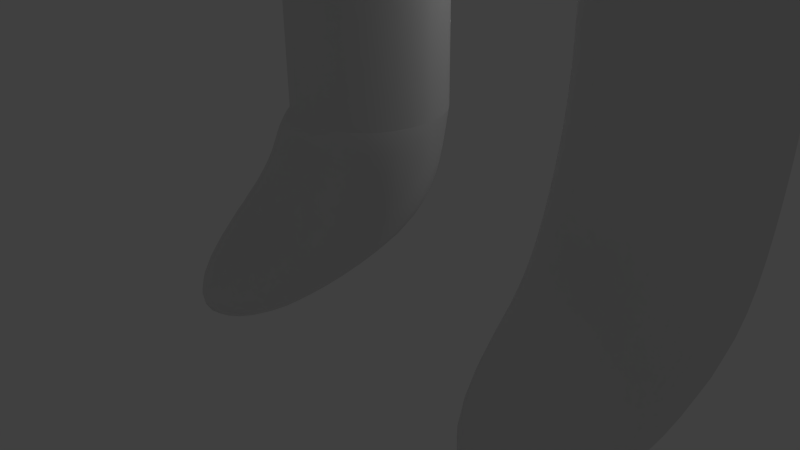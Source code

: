 # Source: simplePersonImprovedHatOnHead.blend  (saved by Blender 2.70.0; exported with 4.5.12 LTS)
import bpy
from mathutils import Matrix  # noqa: F401  (used for matrix-valued properties, if any)

bpy.ops.wm.read_factory_settings(use_empty=True)
scene = bpy.context.scene
scene.name = 'Scene'

# ---- collections
col_collection_1 = bpy.data.collections.new('Collection 1'); scene.collection.children.link(col_collection_1)

# ---- materials (node trees are filled in below, after node groups)
mat_material = bpy.data.materials.new('Material')
mat_material.alpha_threshold = 0.0
mat_material.use_transparent_shadow = False
mat_material.roughness = 0.5
mat_material.line_color = (0.0, 0.0, 0.0, 1.0)

# ---- material node trees

# ---- world
world_world = bpy.data.worlds.new('World'); scene.world = world_world
world_world.color = (0.05088, 0.05088, 0.05088)
world_world.use_sun_shadow = False
world_world.sun_shadow_jitter_overblur = 0.0
world_world.cycles.sampling_method = 'MANUAL'
world_world.cycles.sample_map_resolution = 256

# ---- cameras
cam_camera = bpy.data.cameras.new('Camera')
cam_camera.clip_end = 100.0
cam_camera.lens = 35.0
cam_camera.sensor_width = 32.0
cam_camera.sensor_height = 18.0
cam_camera.ortho_scale = 7.314
cam_camera.dof.focus_distance = 0.0
cam_camera.dof.aperture_fstop = 128.0

# ---- lights
light_lamp = bpy.data.lights.new('Lamp', 'POINT')
light_lamp.transmission_factor = 0.0
light_lamp.cutoff_distance = 30.0
light_lamp.energy = 100.0
light_lamp.shadow_buffer_clip_start = 1.001
light_lamp.shadow_soft_size = 0.1
light_lamp.shadow_maximum_resolution = 0.006
light_lamp.use_absolute_resolution = True
light_lamp.cycles.use_multiple_importance_sampling = False

# ---- meshes
me_cube = bpy.data.meshes.new('Cube')
me_cube.from_pydata([(-0.8652, 1.242, -12.67), (-0.8652, -3.014, -12.67), (-2.865, -3.014, -12.67), (-2.865, 1.242, -12.67), (-0.8652, 1.242, -10.67), (-0.8652, -0.7581, -10.67), (-2.865, -0.7581, -10.67), (-2.865, 1.242, -10.67), (-0.8652, 1.242, -10.67), (-0.8652, -0.7581, -10.67), (-2.865, -0.7581, -10.67), (-2.865, 1.242, -10.67), (-0.8652, 1.242, -10.67), (-0.8652, -0.7581, -10.67), (-2.865, -0.7581, -10.67), (-2.865, 1.242, -10.67), (-0.8652, 1.242, -8.67), (-0.8652, -0.7581, -8.67), (-2.865, -0.7581, -8.67), (-2.865, 1.242, -8.67), (-0.8652, 1.242, -6.67), (-0.8652, -0.7581, -6.67), (-2.865, -0.7581, -6.67), (-2.865, 1.242, -6.67), (-0.8652, 1.242, -6.67), (-0.8652, -0.7581, -6.67), (-2.865, -0.7581, -6.67), (-2.865, 1.242, -6.67), (-0.8652, 1.242, -4.67), (-0.8652, -0.7581, -4.67), (-2.865, -0.7581, -4.67), (-2.865, 1.242, -4.67), (-0.8652, 1.242, -2.67), (-0.8652, -0.7581, -2.67), (-2.865, -0.7581, -2.67), (-2.865, 1.242, -2.67), (1.135, 1.242, -4.67), (1.135, -0.7581, -4.67), (1.135, 1.242, -2.67), (1.135, -0.7581, -2.67), (3.135, 1.242, -4.67), (3.135, -0.7581, -4.67), (3.135, 1.242, -2.67), (3.135, -0.7581, -2.67), (1.135, 1.242, -6.67), (1.135, -0.7581, -6.67), (3.135, 1.242, -6.67), (3.135, -0.7581, -6.67), (1.135, 1.242, -8.67), (1.135, -0.7581, -8.67), (3.135, 1.242, -8.67), (3.135, -0.7581, -8.67), (1.135, 1.242, -10.67), (1.135, -0.7581, -10.67), (3.135, 1.242, -10.67), (3.135, -0.7581, -10.67), (1.135, 1.242, -12.67), (1.135, -3.014, -12.67), (3.135, 1.242, -12.67), (3.135, -3.014, -12.67), (-0.8652, 1.242, -0.6701), (-0.8652, -0.7581, -0.6701), (1.135, 1.242, -0.6701), (1.135, -0.7581, -0.6701), (-2.211, 1.242, 1.33), (-2.211, -0.7581, 1.33), (2.48, 1.242, 1.33), (2.48, -0.7581, 1.33), (-2.211, 1.242, 3.33), (-2.211, -0.7581, 3.33), (2.48, 1.242, 3.33), (2.48, -0.7581, 3.33), (-0.8652, 1.242, 5.33), (-0.8652, -0.7581, 5.33), (1.135, 1.242, 5.33), (1.135, -0.7581, 5.33), (-0.8652, 1.242, 7.33), (-0.8652, -0.7581, 7.33), (1.135, 1.242, 7.33), (1.135, -0.7581, 7.33), (-2.865, 1.242, 3.33), (-2.865, -0.7581, 3.33), (-2.865, 1.242, 5.33), (-2.865, -0.7581, 5.33), (-4.865, 1.242, 3.33), (-4.865, -0.758, 3.33), (-4.865, 1.242, 5.33), (-4.865, -0.758, 5.33), (-6.865, 1.242, 3.33), (-6.865, -0.758, 3.33), (-6.865, 1.242, 5.33), (-6.865, -0.758, 5.33), (3.135, 1.242, 3.33), (3.135, -0.7581, 3.33), (3.135, 1.242, 5.33), (3.135, -0.7581, 5.33), (5.135, 1.242, 3.33), (5.135, -0.7581, 3.33), (5.135, 1.242, 5.33), (5.135, -0.7581, 5.33), (7.135, 1.242, 3.33), (7.135, -0.7581, 3.33), (7.135, 1.242, 5.33), (7.135, -0.7581, 5.33), (0.1348, 0.2419, 6.399), (1.576, -0.8053, 7.72), (-0.4157, -1.452, 7.72), (-1.647, 0.2419, 7.72), (-0.4157, 1.936, 7.72), (1.576, 1.289, 7.72), (0.6854, -1.452, 9.858), (-1.307, -0.8053, 9.858), (-1.307, 1.289, 9.858), (0.6854, 1.936, 9.858), (1.916, 0.2419, 9.858), (0.1348, 0.2419, 11.18), (-0.1888, -0.754, 6.756), (0.982, -0.3736, 6.756), (0.6585, -1.37, 7.532), (1.829, 0.2419, 7.532), (0.982, 0.8575, 6.756), (-0.9124, 0.2419, 6.756), (-1.236, -0.754, 7.532), (-0.1888, 1.238, 6.756), (-1.236, 1.238, 7.532), (0.6585, 1.853, 7.532), (2.029, -0.3736, 8.789), (2.029, 0.8575, 8.789), (0.1348, -1.75, 8.789), (1.306, -1.37, 8.789), (-1.76, -0.3736, 8.789), (-1.036, -1.37, 8.789), (-1.036, 1.853, 8.789), (-1.76, 0.8575, 8.789), (1.306, 1.853, 8.789), (0.1348, 2.234, 8.789), (1.506, -0.754, 10.05), (-0.3888, -1.37, 10.05), (-1.56, 0.2419, 10.05), (-0.3888, 1.853, 10.05), (1.506, 1.238, 10.05), (0.4584, -0.754, 10.82), (1.182, 0.2419, 10.82), (-0.7124, -0.3736, 10.82), (-0.7124, 0.8575, 10.82), (0.4584, 1.238, 10.82), (-6.865, -0.758, 7.33), (-6.865, 1.242, 7.33), (-4.865, -0.758, 7.33), (-4.865, 1.242, 7.33), (-6.865, -0.758, 9.33), (-6.865, 1.242, 9.33), (-4.865, -0.758, 9.33), (-4.865, 1.242, 9.33), (5.135, 1.242, 7.33), (5.135, -0.7581, 7.33), (7.135, 1.242, 7.33), (7.135, -0.7581, 7.33), (5.135, 1.242, 9.33), (5.135, -0.7581, 9.33), (7.135, 1.242, 9.33), (7.135, -0.7581, 9.33), (-1.865, -3.014, -12.67), (-0.8652, -0.7581, -11.67), (-2.865, -0.7581, -11.67), (-1.865, -0.7581, -10.67), (2.135, -0.7581, -10.67), (2.135, -3.014, -12.67), (3.135, -0.7581, -11.67), (1.135, -0.7581, -11.67), (-1.865, -0.7581, -11.67), (2.135, -0.7581, -11.67), (-0.8652, -3.014, -12.67), (-2.865, -3.014, -12.67), (1.135, -3.014, -12.67), (3.135, -3.014, -12.67), (-1.865, -3.014, -12.67), (2.135, -3.014, -12.67)], [(176, 173), (177, 175), (176, 172), (177, 174)], [(0, 1, 162, 2, 3), (7, 6, 10, 11), (0, 4, 5, 163, 1), (170, 165, 6, 164), (2, 164, 6, 7, 3), (4, 0, 3, 7), (11, 10, 14, 15), (6, 165, 5, 9, 10), (4, 7, 11, 8), (5, 4, 8, 9), (15, 14, 18, 19), (10, 9, 13, 14), (8, 11, 15, 12), (9, 8, 12, 13), (19, 18, 22, 23), (14, 13, 17, 18), (12, 15, 19, 16), (13, 12, 16, 17), (23, 22, 26, 27), (18, 17, 21, 22), (16, 19, 23, 20), (17, 16, 20, 21), (27, 26, 30, 31), (22, 21, 25, 26), (20, 23, 27, 24), (21, 20, 24, 25), (31, 30, 34, 35), (26, 25, 29, 30), (24, 27, 31, 28), (25, 24, 28, 29), (32, 35, 34, 33), (30, 29, 33, 34), (28, 31, 35, 32), (28, 32, 38, 36), (36, 38, 42, 40), (33, 29, 37, 39), (33, 39, 63, 61), (29, 28, 36, 37), (41, 40, 42, 43), (39, 37, 41, 43), (38, 39, 43, 42), (41, 37, 45, 47), (47, 45, 49, 51), (36, 40, 46, 44), (40, 41, 47, 46), (37, 36, 44, 45), (51, 49, 53, 166, 55), (44, 46, 50, 48), (46, 47, 51, 50), (45, 44, 48, 49), (171, 169, 57, 167), (48, 50, 54, 52), (50, 51, 55, 54), (49, 48, 52, 53), (57, 56, 58, 59, 167), (52, 54, 58, 56), (54, 55, 168, 59, 58), (53, 52, 56, 57, 169), (61, 63, 67, 65), (38, 32, 60, 62), (39, 38, 62, 63), (32, 33, 61, 60), (65, 67, 71, 69), (62, 60, 64, 66), (63, 62, 66, 67), (60, 61, 65, 64), (69, 71, 75, 73), (66, 64, 68, 70), (67, 66, 70, 71), (64, 65, 69, 68), (73, 75, 79, 77), (70, 68, 72, 74), (70, 74, 94, 92), (72, 68, 80, 82), (76, 77, 79, 78), (74, 72, 76, 78), (75, 74, 78, 79), (72, 73, 77, 76), (82, 80, 84, 86), (69, 73, 83, 81), (73, 72, 82, 83), (68, 69, 81, 80), (86, 84, 88, 90), (81, 83, 87, 85), (83, 82, 86, 87), (80, 81, 85, 84), (152, 153, 151, 150), (85, 87, 91, 89), (91, 87, 148, 146), (84, 85, 89, 88), (92, 94, 98, 96), (75, 71, 93, 95), (74, 75, 95, 94), (71, 70, 92, 93), (96, 98, 102, 100), (95, 93, 97, 99), (94, 95, 99, 98), (93, 92, 96, 97), (99, 97, 101, 103), (99, 103, 157, 155), (97, 96, 100, 101), (104, 117, 116), (105, 117, 119), (104, 116, 121), (104, 121, 123), (104, 123, 120), (105, 119, 126), (106, 118, 128), (107, 122, 130), (108, 124, 132), (109, 125, 134), (105, 126, 129), (106, 128, 131), (107, 130, 133), (108, 132, 135), (109, 134, 127), (110, 136, 141), (111, 137, 143), (112, 138, 144), (113, 139, 145), (114, 140, 142), (116, 118, 106), (116, 117, 118), (117, 105, 118), (119, 120, 109), (119, 117, 120), (117, 104, 120), (121, 122, 107), (121, 116, 122), (116, 106, 122), (123, 124, 108), (123, 121, 124), (121, 107, 124), (120, 125, 109), (120, 123, 125), (123, 108, 125), (126, 127, 114), (126, 119, 127), (119, 109, 127), (128, 129, 110), (128, 118, 129), (118, 105, 129), (130, 131, 111), (130, 122, 131), (122, 106, 131), (132, 133, 112), (132, 124, 133), (124, 107, 133), (134, 135, 113), (134, 125, 135), (125, 108, 135), (129, 136, 110), (129, 126, 136), (126, 114, 136), (131, 137, 111), (131, 128, 137), (128, 110, 137), (133, 138, 112), (133, 130, 138), (130, 111, 138), (135, 139, 113), (135, 132, 139), (132, 112, 139), (127, 140, 114), (127, 134, 140), (134, 113, 140), (141, 142, 115), (141, 136, 142), (136, 114, 142), (143, 141, 115), (143, 137, 141), (137, 110, 141), (144, 143, 115), (144, 138, 143), (138, 111, 143), (145, 144, 115), (145, 139, 144), (139, 112, 144), (142, 145, 115), (142, 140, 145), (140, 113, 145), (87, 86, 149, 148), (90, 91, 146, 147), (86, 90, 147, 149), (148, 149, 153, 152), (147, 146, 150, 151), (149, 147, 151, 153), (146, 148, 152, 150), (89, 91, 90, 88), (155, 157, 161, 159), (102, 98, 154, 156), (103, 102, 156, 157), (98, 99, 155, 154), (158, 159, 161, 160), (156, 154, 158, 160), (157, 156, 160, 161), (154, 155, 159, 158), (101, 100, 102, 103), (162, 170, 164, 2), (1, 163, 170, 162), (163, 5, 165, 170), (168, 171, 167, 59), (55, 166, 171, 168), (166, 53, 169, 171)])
me_cube.polygons.foreach_set('use_smooth', [True] * 204)
me_cube.materials.append(mat_material)
me_cube.use_remesh_preserve_volume = False
me_cube.use_remesh_preserve_attributes = False
me_cube.use_mirror_vertex_groups = False
me_cube.update()
me_circle = bpy.data.meshes.new('Circle')
me_circle.from_pydata([(-8.746, 1.379e-06, -1.984), (-8.746, 1.379e-06, -2.012), (-7.141, 4.251e-07, -0.7389), (-10.85, 1.379e-06, -3.728), (-11.71, 1.379e-06, -4.503), (-5.978, 4.251e-07, 1.392), (-4.622, 4.251e-07, 2.25), (-3.902, 4.251e-07, 3.745), (2.861e-06, 4.781e-07, 5.073), (2.861e-06, 1.379e-06, 3.468), (-6.7, 5.622, -1.984), (-6.7, 5.622, -2.012), (-5.47, 4.59, -0.7389), (-8.311, 6.974, -3.728), (-8.968, 7.525, -4.503), (-4.58, 3.843, 1.392), (-3.541, 2.971, 2.25), (-2.989, 2.508, 3.745), (-0.9753, 0.8183, 4.63), (-1.519, 8.613, -1.984), (-1.519, 8.613, -2.012), (-1.24, 7.032, -0.7389), (-1.884, 10.68, -3.728), (-2.033, 11.53, -4.503), (-1.038, 5.887, 1.392), (-0.8026, 4.552, 2.25), (-0.6776, 3.843, 3.745), (-0.2211, 1.254, 4.63), (4.373, 7.574, -1.984), (4.373, 7.574, -2.012), (3.57, 6.184, -0.7389), (5.425, 9.396, -3.728), (5.854, 10.14, -4.503), (2.989, 5.177, 1.392), (2.311, 4.003, 2.25), (1.951, 3.38, 3.745), (0.6366, 1.103, 4.63), (8.218, 2.991, -1.984), (8.218, 2.991, -2.012), (6.71, 2.442, -0.7389), (10.19, 3.711, -3.728), (11.0, 4.004, -4.503), (5.618, 2.045, 1.392), (4.343, 1.581, 2.25), (3.667, 1.335, 3.745), (1.196, 0.4354, 4.63), (8.218, -2.991, -1.984), (8.218, -2.991, -2.012), (6.71, -2.442, -0.7389), (10.19, -3.711, -3.728), (11.0, -4.004, -4.503), (5.618, -2.045, 1.392), (4.343, -1.581, 2.25), (3.667, -1.335, 3.745), (1.196, -0.4354, 4.63), (4.373, -7.574, -1.984), (4.373, -7.574, -2.012), (3.57, -6.184, -0.7389), (5.425, -9.396, -3.728), (5.854, -10.14, -4.503), (2.989, -5.177, 1.392), (2.311, -4.003, 2.25), (1.951, -3.38, 3.745), (0.6366, -1.103, 4.63), (-1.519, -8.613, -1.984), (-1.519, -8.613, -2.012), (-1.24, -7.032, -0.7389), (-1.884, -10.68, -3.728), (-2.033, -11.53, -4.503), (-1.038, -5.887, 1.392), (-0.8026, -4.552, 2.25), (-0.6776, -3.843, 3.745), (-0.2211, -1.254, 4.63), (-6.7, -5.622, -1.984), (-6.7, -5.622, -2.012), (-5.47, -4.59, -0.7389), (-8.311, -6.974, -3.728), (-8.968, -7.525, -4.503), (-4.58, -3.843, 1.392), (-3.541, -2.971, 2.25), (-2.989, -2.508, 3.745), (-0.9753, -0.8183, 4.63), (-1.273, 1.379e-06, 4.63)], [], [(6, 7, 17, 16), (5, 6, 16, 15), (2, 5, 15, 12), (3, 4, 14, 13), (2, 3, 13, 12), (1, 2, 12, 11), (0, 1, 11, 10), (16, 17, 26, 25), (15, 16, 25, 24), (12, 15, 24, 21), (13, 14, 23, 22), (12, 13, 22, 21), (11, 12, 21, 20), (10, 11, 20, 19), (25, 26, 35, 34), (24, 25, 34, 33), (21, 24, 33, 30), (22, 23, 32, 31), (21, 22, 31, 30), (20, 21, 30, 29), (19, 20, 29, 28), (34, 35, 44, 43), (33, 34, 43, 42), (30, 33, 42, 39), (31, 32, 41, 40), (30, 31, 40, 39), (29, 30, 39, 38), (28, 29, 38, 37), (43, 44, 53, 52), (42, 43, 52, 51), (39, 42, 51, 48), (40, 41, 50, 49), (39, 40, 49, 48), (38, 39, 48, 47), (37, 38, 47, 46), (52, 53, 62, 61), (51, 52, 61, 60), (48, 51, 60, 57), (49, 50, 59, 58), (48, 49, 58, 57), (47, 48, 57, 56), (46, 47, 56, 55), (61, 62, 71, 70), (60, 61, 70, 69), (57, 60, 69, 66), (58, 59, 68, 67), (57, 58, 67, 66), (56, 57, 66, 65), (55, 56, 65, 64), (70, 71, 80, 79), (69, 70, 79, 78), (66, 69, 78, 75), (67, 68, 77, 76), (66, 67, 76, 75), (65, 66, 75, 74), (64, 65, 74, 73), (82, 9, 18), (18, 9, 27), (27, 9, 36), (36, 9, 45), (45, 9, 54), (54, 9, 63), (63, 9, 72), (72, 9, 81), (81, 9, 82), (79, 80, 7, 6), (78, 79, 6, 5), (75, 78, 5, 2), (76, 77, 4, 3), (75, 76, 3, 2), (74, 75, 2, 1), (73, 74, 1, 0), (7, 8, 17), (8, 18, 27), (17, 8, 26), (8, 27, 36), (26, 8, 35), (8, 36, 45), (35, 8, 44), (8, 45, 54), (44, 8, 53), (8, 54, 63), (53, 8, 62), (8, 63, 72), (62, 8, 71), (8, 72, 81), (71, 8, 80), (8, 82, 18), (8, 81, 82), (80, 8, 7)])
me_circle.polygons.foreach_set('use_smooth', [True] * 90)
me_circle.use_remesh_preserve_volume = False
me_circle.use_remesh_preserve_attributes = False
me_circle.use_mirror_vertex_groups = False
me_circle.update()

# ---- objects
ob_body = bpy.data.objects.new('Body', me_cube)
ob_hat = bpy.data.objects.new('Hat', me_circle)
ob_lamp = bpy.data.objects.new('Lamp', light_lamp)
ob_camera = bpy.data.objects.new('Camera', cam_camera)

# ---- transforms, parenting, visibility, modifiers, constraints
ob_body.location = (1.865, -0.2419, 12.67)
ob_body.lock_rotations_4d = False
ob_body.empty_display_type = 'ARROWS'
ob_body.lineart.crease_threshold = 0.0
_m = ob_body.modifiers.new('Subsurf', 'SUBSURF')
_m.uv_smooth = 'PRESERVE_CORNERS'
_m.levels = 2
_m.render_levels = 3
_m.show_only_control_edges = False
ob_hat.parent = ob_body
ob_hat.matrix_parent_inverse = Matrix(((1.0, 0.0, 0.0, -1.865), (0.0, 1.0, 0.0, 0.2419), (0.0, 0.0, 1.0, -12.67), (0.0, 0.0, 0.0, 1.0)))
ob_hat.location = (1.995, 0.05761, 22.55)
ob_hat.scale = (0.28, 0.28, 0.28)
ob_hat.lineart.crease_threshold = 0.0
_m = ob_hat.modifiers.new('Subsurf', 'SUBSURF')
_m.uv_smooth = 'PRESERVE_CORNERS'
_m.quality = 2
_m.levels = 3
_m.show_only_control_edges = False
ob_lamp.location = (4.076, 1.005, 5.904)
ob_lamp.rotation_euler = (0.6503, 0.05522, 1.866)
ob_lamp.lock_rotations_4d = False
ob_lamp.empty_display_type = 'ARROWS'
ob_lamp.color = (0.0, 0.0, 0.0, 0.0)
ob_lamp.lineart.crease_threshold = 0.0
ob_camera.location = (7.481, -6.508, 5.344)
ob_camera.rotation_euler = (1.109, 0.01082, 0.8149)
ob_camera.lock_rotations_4d = False
ob_camera.empty_display_type = 'ARROWS'
ob_camera.color = (0.0, 0.0, 0.0, 0.0)
ob_camera.display_type = 'WIRE'
ob_camera.lineart.crease_threshold = 0.0

# ---- collection membership
col_collection_1.objects.link(ob_body)
col_collection_1.objects.link(ob_hat)
col_collection_1.objects.link(ob_lamp)
col_collection_1.objects.link(ob_camera)

# ---- scene / render settings (as saved in the file)
scene.camera = ob_camera
scene.frame_start = 1; scene.frame_end = 250; scene.frame_set(1)
scene.render.engine = 'BLENDER_EEVEE_NEXT'
scene.render.resolution_percentage = 50
scene.render.dither_intensity = 0.0
scene.cycles.use_denoising = False
scene.cycles.samples = 10
scene.cycles.sampling_pattern = 'TABULATED_SOBOL'
scene.cycles.light_sampling_threshold = 0.0
scene.cycles.use_adaptive_sampling = False
scene.cycles.use_light_tree = False
scene.cycles.blur_glossy = 0.0
scene.cycles.volume_bounces = 1
scene.cycles.pixel_filter_type = 'GAUSSIAN'
scene.cycles.sample_clamp_indirect = 0.0
scene.view_settings.view_transform = 'Standard'
bpy.context.view_layer.update()
